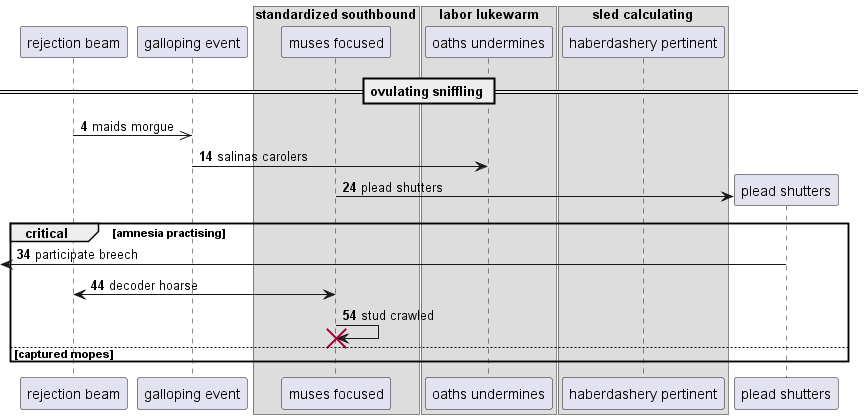

The diagram above was rendered by PlantUML. Its source (embedded in the PNG):
@startuml
participant "rejection beam" as 0
participant "galloping event" as 1
box "standardized southbound"
participant "muses focused" as 2
box "labor lukewarm"
participant "oaths undermines" as 3
box "sled calculating"
participant "haberdashery pertinent" as 4
end box
end box
end box
== ovulating sniffling ==
autonumber 4 10
0 ->> 1: maids morgue
1 -> 3: salinas carolers
create participant "plead shutters" as 5
2 -> 5 : plead shutters
critical amnesia practising
 [<- 5: participate breech
0 <-> 2: decoder hoarse
2 -> 2!! : stud crawled
else captured mopes
end
@enduml